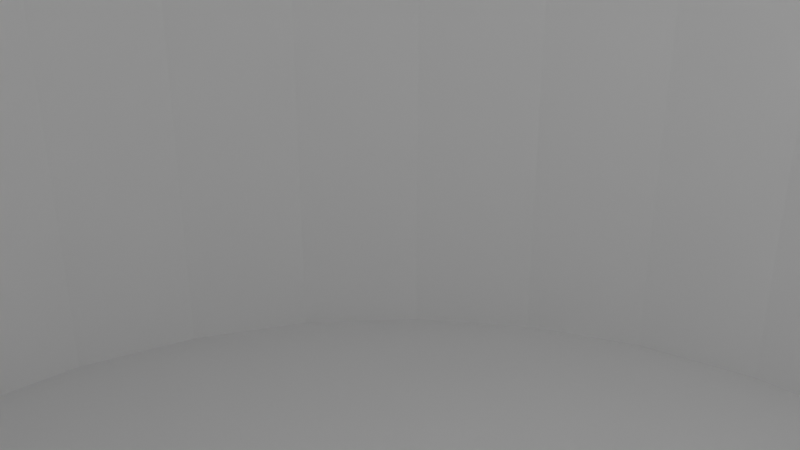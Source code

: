 # Source: FootExtender.blend  (saved by Blender 3.0.42; exported with 4.5.12 LTS)
import bpy
from mathutils import Matrix  # noqa: F401  (used for matrix-valued properties, if any)

bpy.ops.wm.read_factory_settings(use_empty=True)
scene = bpy.context.scene
scene.name = 'Scene'

# ---- collections
col_collection = bpy.data.collections.new('Collection'); scene.collection.children.link(col_collection)

# ---- world
world_world = bpy.data.worlds.new('World'); scene.world = world_world
world_world.use_nodes = True; world_world.node_tree.nodes.clear()
_N = world_world.node_tree.nodes; _L = world_world.node_tree.links
n0 = _N.new('ShaderNodeOutputWorld'); n0.name = 'World Output'; n0.location = (300, 300)
n1 = _N.new('ShaderNodeBackground'); n1.name = 'Background'; n1.location = (10, 300)
n1.inputs[0].default_value = (0.05088, 0.05088, 0.05088, 1.0)
_L.new(n1.outputs[0], n0.inputs[0])
n0.is_active_output = True
world_world.color = (0.05088, 0.05088, 0.05088)
world_world.use_sun_shadow = False
world_world.sun_shadow_jitter_overblur = 0.0

# ---- cameras
cam_camera = bpy.data.cameras.new('Camera')
cam_camera.clip_end = 100.0
cam_camera.ortho_scale = 7.314

# ---- lights
light_light = bpy.data.lights.new('Light', 'POINT')
light_light.transmission_factor = 0.0
light_light.energy = 1000.0
light_light.shadow_soft_size = 0.1
light_light.shadow_maximum_resolution = 0.006
light_light.use_absolute_resolution = True

# ---- meshes
me_cylinder = bpy.data.meshes.new('Cylinder')
me_cylinder.from_pydata([(0.0, 1.0, -1.0), (0.0, 1.0, 1.0), (0.1951, 0.9808, -1.0), (0.1951, 0.9808, 1.0), (0.3827, 0.9239, -1.0), (0.3827, 0.9239, 1.0), (0.5556, 0.8315, -1.0), (0.5556, 0.8315, 1.0), (0.7071, 0.7071, -1.0), (0.7071, 0.7071, 1.0), (0.8315, 0.5556, -1.0), (0.8315, 0.5556, 1.0), (0.9239, 0.3827, -1.0), (0.9239, 0.3827, 1.0), (0.9808, 0.1951, -1.0), (0.9808, 0.1951, 1.0), (1.0, -4.371e-08, -1.0), (1.0, -4.371e-08, 1.0), (0.9808, -0.1951, -1.0), (0.9808, -0.1951, 1.0), (0.9239, -0.3827, -1.0), (0.9239, -0.3827, 1.0), (0.8315, -0.5556, -1.0), (0.8315, -0.5556, 1.0), (0.7071, -0.7071, -1.0), (0.7071, -0.7071, 1.0), (0.5556, -0.8315, -1.0), (0.5556, -0.8315, 1.0), (0.3827, -0.9239, -1.0), (0.3827, -0.9239, 1.0), (0.1951, -0.9808, -1.0), (0.1951, -0.9808, 1.0), (-8.742e-08, -1.0, -1.0), (-8.742e-08, -1.0, 1.0), (-0.1951, -0.9808, -1.0), (-0.1951, -0.9808, 1.0), (-0.3827, -0.9239, -1.0), (-0.3827, -0.9239, 1.0), (-0.5556, -0.8315, -1.0), (-0.5556, -0.8315, 1.0), (-0.7071, -0.7071, -1.0), (-0.7071, -0.7071, 1.0), (-0.8315, -0.5556, -1.0), (-0.8315, -0.5556, 1.0), (-0.9239, -0.3827, -1.0), (-0.9239, -0.3827, 1.0), (-0.9808, -0.1951, -1.0), (-0.9808, -0.1951, 1.0), (-1.0, 1.192e-08, -1.0), (-1.0, 1.192e-08, 1.0), (-0.9808, 0.1951, -1.0), (-0.9808, 0.1951, 1.0), (-0.9239, 0.3827, -1.0), (-0.9239, 0.3827, 1.0), (-0.8315, 0.5556, -1.0), (-0.8315, 0.5556, 1.0), (-0.7071, 0.7071, -1.0), (-0.7071, 0.7071, 1.0), (-0.5556, 0.8315, -1.0), (-0.5556, 0.8315, 1.0), (-0.3827, 0.9239, -1.0), (-0.3827, 0.9239, 1.0), (-0.1951, 0.9808, -1.0), (-0.1951, 0.9808, 1.0)], [], [(0, 1, 3, 2), (2, 3, 5, 4), (4, 5, 7, 6), (6, 7, 9, 8), (8, 9, 11, 10), (10, 11, 13, 12), (12, 13, 15, 14), (14, 15, 17, 16), (16, 17, 19, 18), (18, 19, 21, 20), (20, 21, 23, 22), (22, 23, 25, 24), (24, 25, 27, 26), (26, 27, 29, 28), (28, 29, 31, 30), (30, 31, 33, 32), (32, 33, 35, 34), (34, 35, 37, 36), (36, 37, 39, 38), (38, 39, 41, 40), (40, 41, 43, 42), (42, 43, 45, 44), (44, 45, 47, 46), (46, 47, 49, 48), (48, 49, 51, 50), (50, 51, 53, 52), (52, 53, 55, 54), (54, 55, 57, 56), (56, 57, 59, 58), (58, 59, 61, 60), (3, 1, 63, 61, 59, 57, 55, 53, 51, 49, 47, 45, 43, 41, 39, 37, 35, 33, 31, 29, 27, 25, 23, 21, 19, 17, 15, 13, 11, 9, 7, 5), (60, 61, 63, 62), (62, 63, 1, 0), (0, 2, 4, 6, 8, 10, 12, 14, 16, 18, 20, 22, 24, 26, 28, 30, 32, 34, 36, 38, 40, 42, 44, 46, 48, 50, 52, 54, 56, 58, 60, 62)])
_uv = me_cylinder.uv_layers.new(name='UVMap')
_uv.uv.foreach_set('vector', [1.0, 0.5, 1.0, 1.0, 0.9688, 1.0, 0.9688, 0.5, 0.9688, 0.5, 0.9688, 1.0, 0.9375, 1.0, 0.9375, 0.5, 0.9375, 0.5, 0.9375, 1.0, 0.9062, 1.0, 0.9062, 0.5, 0.9062, 0.5, 0.9062, 1.0, 0.875, 1.0, 0.875, 0.5, 0.875, 0.5, 0.875, 1.0, 0.8438, 1.0, 0.8438, 0.5, 0.8438, 0.5, 0.8438, 1.0, 0.8125, 1.0, 0.8125, 0.5, 0.8125, 0.5, 0.8125, 1.0, 0.7812, 1.0, 0.7812, 0.5, 0.7812, 0.5, 0.7812, 1.0, 0.75, 1.0, 0.75, 0.5, 0.75, 0.5, 0.75, 1.0, 0.7188, 1.0, 0.7188, 0.5, 0.7188, 0.5, 0.7188, 1.0, 0.6875, 1.0, 0.6875, 0.5, 0.6875, 0.5, 0.6875, 1.0, 0.6562, 1.0, 0.6562, 0.5, 0.6562, 0.5, 0.6562, 1.0, 0.625, 1.0, 0.625, 0.5, 0.625, 0.5, 0.625, 1.0, 0.5938, 1.0, 0.5938, 0.5, 0.5938, 0.5, 0.5938, 1.0, 0.5625, 1.0, 0.5625, 0.5, 0.5625, 0.5, 0.5625, 1.0, 0.5312, 1.0, 0.5312, 0.5, 0.5312, 0.5, 0.5312, 1.0, 0.5, 1.0, 0.5, 0.5, 0.5, 0.5, 0.5, 1.0, 0.4688, 1.0, 0.4688, 0.5, 0.4688, 0.5, 0.4688, 1.0, 0.4375, 1.0, 0.4375, 0.5, 0.4375, 0.5, 0.4375, 1.0, 0.4062, 1.0, 0.4062, 0.5, 0.4062, 0.5, 0.4062, 1.0, 0.375, 1.0, 0.375, 0.5, 0.375, 0.5, 0.375, 1.0, 0.3438, 1.0, 0.3438, 0.5, 0.3438, 0.5, 0.3438, 1.0, 0.3125, 1.0, 0.3125, 0.5, 0.3125, 0.5, 0.3125, 1.0, 0.2812, 1.0, 0.2812, 0.5, 0.2812, 0.5, 0.2812, 1.0, 0.25, 1.0, 0.25, 0.5, 0.25, 0.5, 0.25, 1.0, 0.2188, 1.0, 0.2188, 0.5, 0.2188, 0.5, 0.2188, 1.0, 0.1875, 1.0, 0.1875, 0.5, 0.1875, 0.5, 0.1875, 1.0, 0.1562, 1.0, 0.1562, 0.5, 0.1562, 0.5, 0.1562, 1.0, 0.125, 1.0, 0.125, 0.5, 0.125, 0.5, 0.125, 1.0, 0.09375, 1.0, 0.09375, 0.5, 0.09375, 0.5, 0.09375, 1.0, 0.0625, 1.0, 0.0625, 0.5, 0.2968, 0.4854, 0.25, 0.49, 0.2032, 0.4854, 0.1582, 0.4717, 0.1167, 0.4496, 0.08029, 0.4197, 0.05045, 0.3833, 0.02827, 0.3418, 0.01461, 0.2968, 0.01, 0.25, 0.01461, 0.2032, 0.02827, 0.1582, 0.05045, 0.1167, 0.08029, 0.08029, 0.1167, 0.05045, 0.1582, 0.02827, 0.2032, 0.01461, 0.25, 0.01, 0.2968, 0.01461, 0.3418, 0.02827, 0.3833, 0.05045, 0.4197, 0.08029, 0.4496, 0.1167, 0.4717, 0.1582, 0.4854, 0.2032, 0.49, 0.25, 0.4854, 0.2968, 0.4717, 0.3418, 0.4496, 0.3833, 0.4197, 0.4197, 0.3833, 0.4496, 0.3418, 0.4717, 0.0625, 0.5, 0.0625, 1.0, 0.03125, 1.0, 0.03125, 0.5, 0.03125, 0.5, 0.03125, 1.0, 0.0, 1.0, 0.0, 0.5, 0.75, 0.49, 0.7968, 0.4854, 0.8418, 0.4717, 0.8833, 0.4496, 0.9197, 0.4197, 0.9496, 0.3833, 0.9717, 0.3418, 0.9854, 0.2968, 0.99, 0.25, 0.9854, 0.2032, 0.9717, 0.1582, 0.9496, 0.1167, 0.9197, 0.08029, 0.8833, 0.05045, 0.8418, 0.02827, 0.7968, 0.01461, 0.75, 0.01, 0.7032, 0.01461, 0.6582, 0.02827, 0.6167, 0.05045, 0.5803, 0.08029, 0.5504, 0.1167, 0.5283, 0.1582, 0.5146, 0.2032, 0.51, 0.25, 0.5146, 0.2968, 0.5283, 0.3418, 0.5504, 0.3833, 0.5803, 0.4197, 0.6167, 0.4496, 0.6582, 0.4717, 0.7032, 0.4854])
me_cylinder.use_remesh_fix_poles = True
me_cylinder.use_remesh_preserve_attributes = False
me_cylinder.update()
me_cylinder_001 = bpy.data.meshes.new('Cylinder.001')
me_cylinder_001.from_pydata([(0.0, 1.0, -1.0), (0.0, 0.931, 0.8), (0.0, 1.0, 1.0), (0.0, 0.931, 1.0), (0.1951, 0.9808, -1.0), (0.1816, 0.9131, 0.8), (0.1951, 0.9808, 1.0), (0.1816, 0.9131, 1.0), (0.3827, 0.9239, -1.0), (0.3563, 0.8602, 0.8), (0.3827, 0.9239, 1.0), (0.3563, 0.8602, 1.0), (0.5556, 0.8315, -1.0), (0.5173, 0.7741, 0.8), (0.5556, 0.8315, 1.0), (0.5173, 0.7741, 1.0), (0.7071, 0.7071, -1.0), (0.6583, 0.6583, 0.8), (0.7071, 0.7071, 1.0), (0.6583, 0.6583, 1.0), (0.8315, 0.5556, -1.0), (0.7741, 0.5173, 0.8), (0.8315, 0.5556, 1.0), (0.7741, 0.5173, 1.0), (0.9239, 0.3827, -1.0), (0.8602, 0.3563, 0.8), (0.9239, 0.3827, 1.0), (0.8602, 0.3563, 1.0), (0.9808, 0.1951, -1.0), (0.9131, 0.1816, 0.8), (0.9808, 0.1951, 1.0), (0.9131, 0.1816, 1.0), (1.0, -4.371e-08, -1.0), (0.931, -4.07e-08, 0.8), (0.931, -4.07e-08, 1.0), (1.0, -4.371e-08, 1.0), (0.9808, -0.1951, -1.0), (0.9131, -0.1816, 0.8), (0.9131, -0.1816, 1.0), (0.9808, -0.1951, 1.0), (0.9239, -0.3827, -1.0), (0.8602, -0.3563, 0.8), (0.8602, -0.3563, 1.0), (0.9239, -0.3827, 1.0), (0.8315, -0.5556, -1.0), (0.7741, -0.5173, 0.8), (0.7741, -0.5173, 1.0), (0.8315, -0.5556, 1.0), (0.7071, -0.7071, -1.0), (0.6583, -0.6583, 0.8), (0.6583, -0.6583, 1.0), (0.7071, -0.7071, 1.0), (0.5556, -0.8315, -1.0), (0.5173, -0.7741, 0.8), (0.5173, -0.7741, 1.0), (0.5556, -0.8315, 1.0), (0.3827, -0.9239, -1.0), (0.3563, -0.8602, 0.8), (0.3563, -0.8602, 1.0), (0.3827, -0.9239, 1.0), (0.1951, -0.9808, -1.0), (0.1816, -0.9131, 0.8), (0.1951, -0.9808, 1.0), (0.1816, -0.9131, 1.0), (-8.742e-08, -1.0, -1.0), (-8.139e-08, -0.931, 0.8), (-8.139e-08, -0.931, 1.0), (-8.742e-08, -1.0, 1.0), (-0.1951, -0.9808, -1.0), (-0.1816, -0.9131, 0.8), (-0.1816, -0.9131, 1.0), (-0.1951, -0.9808, 1.0), (-0.3827, -0.9239, -1.0), (-0.3563, -0.8602, 0.8), (-0.3563, -0.8602, 1.0), (-0.3827, -0.9239, 1.0), (-0.5556, -0.8315, -1.0), (-0.5173, -0.7741, 0.8), (-0.5173, -0.7741, 1.0), (-0.5556, -0.8315, 1.0), (-0.7071, -0.7071, -1.0), (-0.6583, -0.6583, 0.8), (-0.6583, -0.6583, 1.0), (-0.7071, -0.7071, 1.0), (-0.8315, -0.5556, -1.0), (-0.7741, -0.5173, 0.8), (-0.7741, -0.5173, 1.0), (-0.8315, -0.5556, 1.0), (-0.9239, -0.3827, -1.0), (-0.8602, -0.3563, 0.8), (-0.8602, -0.3563, 1.0), (-0.9239, -0.3827, 1.0), (-0.9808, -0.1951, -1.0), (-0.9131, -0.1816, 0.8), (-0.9808, -0.1951, 1.0), (-0.9131, -0.1816, 1.0), (-1.0, 1.192e-08, -1.0), (-0.931, 1.11e-08, 0.8), (-0.931, 1.11e-08, 1.0), (-1.0, 1.192e-08, 1.0), (-0.9808, 0.1951, -1.0), (-0.9131, 0.1816, 0.8), (-0.9131, 0.1816, 1.0), (-0.9808, 0.1951, 1.0), (-0.9239, 0.3827, -1.0), (-0.8602, 0.3563, 0.8), (-0.8602, 0.3563, 1.0), (-0.9239, 0.3827, 1.0), (-0.8315, 0.5556, -1.0), (-0.7741, 0.5173, 0.8), (-0.7741, 0.5173, 1.0), (-0.8315, 0.5556, 1.0), (-0.7071, 0.7071, -1.0), (-0.6583, 0.6583, 0.8), (-0.6583, 0.6583, 1.0), (-0.7071, 0.7071, 1.0), (-0.5556, 0.8315, -1.0), (-0.5173, 0.7741, 0.8), (-0.5173, 0.7741, 1.0), (-0.5556, 0.8315, 1.0), (-0.3827, 0.9239, -1.0), (-0.3563, 0.8602, 0.8), (-0.3563, 0.8602, 1.0), (-0.3827, 0.9239, 1.0), (-0.1951, 0.9808, -1.0), (-0.1816, 0.9131, 0.8), (-0.1951, 0.9808, 1.0), (-0.1816, 0.9131, 1.0)], [], [(0, 2, 6, 4), (4, 6, 10, 8), (8, 10, 14, 12), (12, 14, 18, 16), (16, 18, 22, 20), (20, 22, 26, 24), (24, 26, 30, 28), (28, 30, 35, 32), (32, 35, 39, 36), (36, 39, 43, 40), (40, 43, 47, 44), (44, 47, 51, 48), (48, 51, 55, 52), (52, 55, 59, 56), (56, 59, 62, 60), (60, 62, 67, 64), (64, 67, 71, 68), (68, 71, 75, 72), (72, 75, 79, 76), (76, 79, 83, 80), (80, 83, 87, 84), (84, 87, 91, 88), (88, 91, 94, 92), (92, 94, 99, 96), (96, 99, 103, 100), (100, 103, 107, 104), (104, 107, 111, 108), (108, 111, 115, 112), (112, 115, 119, 116), (116, 119, 123, 120), (115, 111, 107, 103, 99, 94, 91, 87, 83, 82, 86, 90, 95, 98, 102, 106, 110, 114), (82, 83, 79, 75, 71, 67, 62, 59, 55, 51, 47, 43, 39, 35, 30, 26, 22, 18, 14, 10, 6, 2, 126, 123, 119, 115, 114, 118, 122, 127, 3, 7, 11, 15, 19, 23, 27, 31, 34, 38, 42, 46, 50, 54, 58, 63, 66, 70, 74, 78), (120, 123, 126, 124), (124, 126, 2, 0), (124, 0, 4, 8, 12, 16, 20, 24, 28, 32, 36, 40, 44, 48, 52, 56, 60, 64, 68, 72, 76, 80, 84, 88, 92, 96, 100, 104, 108, 112, 116, 120), (3, 1, 5, 7), (7, 5, 9, 11), (11, 9, 13, 15), (15, 13, 17, 19), (17, 21, 23, 19), (27, 23, 21, 25), (31, 27, 25, 29), (29, 33, 34, 31), (33, 37, 38, 34), (37, 41, 42, 38), (41, 45, 46, 42), (45, 49, 50, 46), (49, 53, 54, 50), (58, 54, 53, 57), (63, 58, 57, 61), (61, 65, 66, 63), (65, 69, 70, 66), (70, 69, 73, 74), (73, 77, 78, 74), (77, 81, 82, 78), (82, 81, 85, 86), (86, 85, 89, 90), (90, 89, 93, 95), (95, 93, 97, 98), (98, 97, 101, 102), (102, 101, 105, 106), (106, 105, 109, 110), (110, 109, 113, 114), (114, 113, 117, 118), (118, 117, 121, 122), (122, 121, 125, 127), (127, 125, 1, 3), (85, 81, 77, 73, 69, 65, 61, 57, 53, 49, 45, 41, 37, 33, 29, 25, 21, 17, 13, 9, 5, 1, 125, 121, 117, 113, 109, 105, 101, 97, 93, 89)])
_uv = me_cylinder_001.uv_layers.new(name='UVMap')
_uv.uv.foreach_set('vector', [1.0, 0.5, 1.0, 1.0, 0.9688, 1.0, 0.9688, 0.5, 0.9688, 0.5, 0.9688, 1.0, 0.9375, 1.0, 0.9375, 0.5, 0.9375, 0.5, 0.9375, 1.0, 0.9062, 1.0, 0.9062, 0.5, 0.9062, 0.5, 0.9062, 1.0, 0.875, 1.0, 0.875, 0.5, 0.875, 0.5, 0.875, 1.0, 0.8438, 1.0, 0.8438, 0.5, 0.8438, 0.5, 0.8438, 1.0, 0.8125, 1.0, 0.8125, 0.5, 0.8125, 0.5, 0.8125, 1.0, 0.7812, 1.0, 0.7812, 0.5, 0.7812, 0.5, 0.7812, 1.0, 0.75, 1.0, 0.75, 0.5, 0.75, 0.5, 0.75, 1.0, 0.7188, 1.0, 0.7188, 0.5, 0.7188, 0.5, 0.7188, 1.0, 0.6875, 1.0, 0.6875, 0.5, 0.6875, 0.5, 0.6875, 1.0, 0.6562, 1.0, 0.6562, 0.5, 0.6562, 0.5, 0.6562, 1.0, 0.625, 1.0, 0.625, 0.5, 0.625, 0.5, 0.625, 1.0, 0.5938, 1.0, 0.5938, 0.5, 0.5938, 0.5, 0.5938, 1.0, 0.5625, 1.0, 0.5625, 0.5, 0.5625, 0.5, 0.5625, 1.0, 0.5312, 1.0, 0.5312, 0.5, 0.5312, 0.5, 0.5312, 1.0, 0.5, 1.0, 0.5, 0.5, 0.5, 0.5, 0.5, 1.0, 0.4688, 1.0, 0.4688, 0.5, 0.4688, 0.5, 0.4688, 1.0, 0.4375, 1.0, 0.4375, 0.5, 0.4375, 0.5, 0.4375, 1.0, 0.4062, 1.0, 0.4062, 0.5, 0.4062, 0.5, 0.4062, 1.0, 0.375, 1.0, 0.375, 0.5, 0.375, 0.5, 0.375, 1.0, 0.3438, 1.0, 0.3438, 0.5, 0.3438, 0.5, 0.3438, 1.0, 0.3125, 1.0, 0.3125, 0.5, 0.3125, 0.5, 0.3125, 1.0, 0.2812, 1.0, 0.2812, 0.5, 0.2812, 0.5, 0.2812, 1.0, 0.25, 1.0, 0.25, 0.5, 0.25, 0.5, 0.25, 1.0, 0.2188, 1.0, 0.2188, 0.5, 0.2188, 0.5, 0.2188, 1.0, 0.1875, 1.0, 0.1875, 0.5, 0.1875, 0.5, 0.1875, 1.0, 0.1562, 1.0, 0.1562, 0.5, 0.1562, 0.5, 0.1562, 1.0, 0.125, 1.0, 0.125, 0.5, 0.125, 0.5, 0.125, 1.0, 0.09375, 1.0, 0.09375, 0.5, 0.09375, 0.5, 0.09375, 1.0, 0.0625, 1.0, 0.0625, 0.5, 0.08029, 0.4197, 0.05045, 0.3833, 0.02827, 0.3418, 0.01461, 0.2968, 0.01, 0.25, 0.01461, 0.2032, 0.02827, 0.1582, 0.05045, 0.1167, 0.08029, 0.08029, 0.092, 0.092, 0.06421, 0.1259, 0.04356, 0.1645, 0.03085, 0.2064, 0.02655, 0.25, 0.03085, 0.2936, 0.04356, 0.3355, 0.06421, 0.3741, 0.092, 0.408, 0.092, 0.092, 0.08029, 0.08029, 0.1167, 0.05045, 0.1582, 0.02827, 0.2032, 0.01461, 0.25, 0.01, 0.2968, 0.01461, 0.3418, 0.02827, 0.3833, 0.05045, 0.4197, 0.08029, 0.4496, 0.1167, 0.4717, 0.1582, 0.4854, 0.2032, 0.49, 0.25, 0.4854, 0.2968, 0.4717, 0.3418, 0.4496, 0.3833, 0.4197, 0.4197, 0.3833, 0.4496, 0.3418, 0.4717, 0.2968, 0.4854, 0.25, 0.49, 0.2032, 0.4854, 0.1582, 0.4717, 0.1167, 0.4496, 0.08029, 0.4197, 0.092, 0.408, 0.1259, 0.4358, 0.1645, 0.4564, 0.2064, 0.4692, 0.25, 0.4734, 0.2936, 0.4692, 0.3355, 0.4564, 0.3741, 0.4358, 0.408, 0.408, 0.4358, 0.3741, 0.4564, 0.3355, 0.4692, 0.2936, 0.4734, 0.25, 0.4692, 0.2064, 0.4564, 0.1645, 0.4358, 0.1259, 0.408, 0.092, 0.3741, 0.06421, 0.3355, 0.04356, 0.2936, 0.03085, 0.25, 0.02655, 0.2064, 0.03085, 0.1645, 0.04356, 0.1259, 0.06421, 0.0625, 0.5, 0.0625, 1.0, 0.03125, 1.0, 0.03125, 0.5, 0.03125, 0.5, 0.03125, 1.0, 0.0, 1.0, 0.0, 0.5, 0.7032, 0.4854, 0.75, 0.49, 0.7968, 0.4854, 0.8418, 0.4717, 0.8833, 0.4496, 0.9197, 0.4197, 0.9496, 0.3833, 0.9717, 0.3418, 0.9854, 0.2968, 0.99, 0.25, 0.9854, 0.2032, 0.9717, 0.1582, 0.9496, 0.1167, 0.9197, 0.08029, 0.8833, 0.05045, 0.8418, 0.02827, 0.7968, 0.01461, 0.75, 0.01, 0.7032, 0.01461, 0.6582, 0.02827, 0.6167, 0.05045, 0.5803, 0.08029, 0.5504, 0.1167, 0.5283, 0.1582, 0.5146, 0.2032, 0.51, 0.25, 0.5146, 0.2968, 0.5283, 0.3418, 0.5504, 0.3833, 0.5803, 0.4197, 0.6167, 0.4496, 0.6582, 0.4717, 1.0, 1.0, 1.0, 0.5, 0.9688, 0.5, 0.9688, 1.0, 0.9688, 1.0, 0.9688, 0.5, 0.9375, 0.5, 0.9375, 1.0, 0.9375, 1.0, 0.9375, 0.5, 0.9062, 0.5, 0.9062, 1.0, 0.9062, 1.0, 0.9062, 0.5, 0.875, 0.5, 0.875, 1.0, 0.875, 0.5, 0.8438, 0.5, 0.8438, 1.0, 0.875, 1.0, 0.8125, 1.0, 0.8438, 1.0, 0.8438, 0.5, 0.8125, 0.5, 0.7812, 1.0, 0.8125, 1.0, 0.8125, 0.5, 0.7812, 0.5, 0.7812, 0.5, 0.75, 0.5, 0.75, 1.0, 0.7812, 1.0, 0.75, 0.5, 0.7188, 0.5, 0.7188, 1.0, 0.75, 1.0, 0.7188, 0.5, 0.6875, 0.5, 0.6875, 1.0, 0.7188, 1.0, 0.6875, 0.5, 0.6562, 0.5, 0.6562, 1.0, 0.6875, 1.0, 0.6562, 0.5, 0.625, 0.5, 0.625, 1.0, 0.6562, 1.0, 0.625, 0.5, 0.5938, 0.5, 0.5938, 1.0, 0.625, 1.0, 0.5625, 1.0, 0.5938, 1.0, 0.5938, 0.5, 0.5625, 0.5, 0.5312, 1.0, 0.5625, 1.0, 0.5625, 0.5, 0.5312, 0.5, 0.5312, 0.5, 0.5, 0.5, 0.5, 1.0, 0.5312, 1.0, 0.5, 0.5, 0.4688, 0.5, 0.4688, 1.0, 0.5, 1.0, 0.4688, 1.0, 0.4688, 0.5, 0.4375, 0.5, 0.4375, 1.0, 0.4375, 0.5, 0.4062, 0.5, 0.4062, 1.0, 0.4375, 1.0, 0.4062, 0.5, 0.375, 0.5, 0.375, 1.0, 0.4062, 1.0, 0.375, 1.0, 0.375, 0.5, 0.3438, 0.5, 0.3438, 1.0, 0.3438, 1.0, 0.3438, 0.5, 0.3125, 0.5, 0.3125, 1.0, 0.3125, 1.0, 0.3125, 0.5, 0.2812, 0.5, 0.2812, 1.0, 0.2812, 1.0, 0.2812, 0.5, 0.25, 0.5, 0.25, 1.0, 0.25, 1.0, 0.25, 0.5, 0.2188, 0.5, 0.2188, 1.0, 0.2188, 1.0, 0.2188, 0.5, 0.1875, 0.5, 0.1875, 1.0, 0.1875, 1.0, 0.1875, 0.5, 0.1562, 0.5, 0.1562, 1.0, 0.1562, 1.0, 0.1562, 0.5, 0.125, 0.5, 0.125, 1.0, 0.125, 1.0, 0.125, 0.5, 0.09375, 0.5, 0.09375, 1.0, 0.09375, 1.0, 0.09375, 0.5, 0.0625, 0.5, 0.0625, 1.0, 0.0625, 1.0, 0.0625, 0.5, 0.03125, 0.5, 0.03125, 1.0, 0.03125, 1.0, 0.03125, 0.5, 0.0, 0.5, 0.0, 1.0, 0.5504, 0.1167, 0.5803, 0.08029, 0.6167, 0.05045, 0.6582, 0.02827, 0.7032, 0.01461, 0.75, 0.01, 0.7968, 0.01461, 0.8418, 0.02827, 0.8833, 0.05045, 0.9197, 0.08029, 0.9496, 0.1167, 0.9717, 0.1582, 0.9854, 0.2032, 0.99, 0.25, 0.9854, 0.2968, 0.9717, 0.3418, 0.9496, 0.3833, 0.9197, 0.4197, 0.8833, 0.4496, 0.8418, 0.4717, 0.7968, 0.4854, 0.75, 0.49, 0.7032, 0.4854, 0.6582, 0.4717, 0.6167, 0.4496, 0.5803, 0.4197, 0.5504, 0.3833, 0.5283, 0.3418, 0.5146, 0.2968, 0.51, 0.25, 0.5146, 0.2032, 0.5283, 0.1582])
me_cylinder_001.use_remesh_fix_poles = True
me_cylinder_001.use_remesh_preserve_attributes = False
me_cylinder_001.update()

# ---- objects
ob_light = bpy.data.objects.new('Light', light_light)
ob_camera = bpy.data.objects.new('Camera', cam_camera)
ob_cylinder = bpy.data.objects.new('Cylinder', me_cylinder)
ob_cylinder_001 = bpy.data.objects.new('Cylinder.001', me_cylinder_001)

# ---- transforms, parenting, visibility, modifiers, constraints
ob_light.location = (4.076, 1.005, 5.904)
ob_light.rotation_euler = (0.6503, 0.05522, 1.866)
ob_light.lock_rotations_4d = False
ob_light.empty_display_type = 'ARROWS'
ob_light.color = (0.0, 0.0, 0.0, 0.0)
ob_light.lineart.crease_threshold = 0.0
ob_camera.location = (7.359, -6.926, 4.958)
ob_camera.rotation_euler = (1.109, 0.0, 0.8149)
ob_camera.lock_rotations_4d = False
ob_camera.empty_display_type = 'ARROWS'
ob_camera.color = (0.0, 0.0, 0.0, 0.0)
ob_camera.display_type = 'WIRE'
ob_camera.lineart.crease_threshold = 0.0
ob_cylinder.location = (0.0, 0.0, 16.34)
ob_cylinder.scale = (13.5, 13.5, 1.0)
ob_cylinder_001.location = (0.0, 0.0, 0.0)
ob_cylinder_001.scale = (14.5, 14.5, 10.0)

# ---- collection membership
col_collection.objects.link(ob_light)
col_collection.objects.link(ob_camera)
col_collection.objects.link(ob_cylinder)
col_collection.objects.link(ob_cylinder_001)

# ---- scene / render settings (as saved in the file)
scene.camera = ob_camera
scene.frame_start = 1; scene.frame_end = 250; scene.frame_set(1)
scene.render.engine = 'BLENDER_EEVEE_NEXT'
scene.cycles.sampling_pattern = 'TABULATED_SOBOL'
scene.cycles.use_light_tree = False
scene.view_settings.view_transform = 'Filmic'
bpy.context.view_layer.update()
